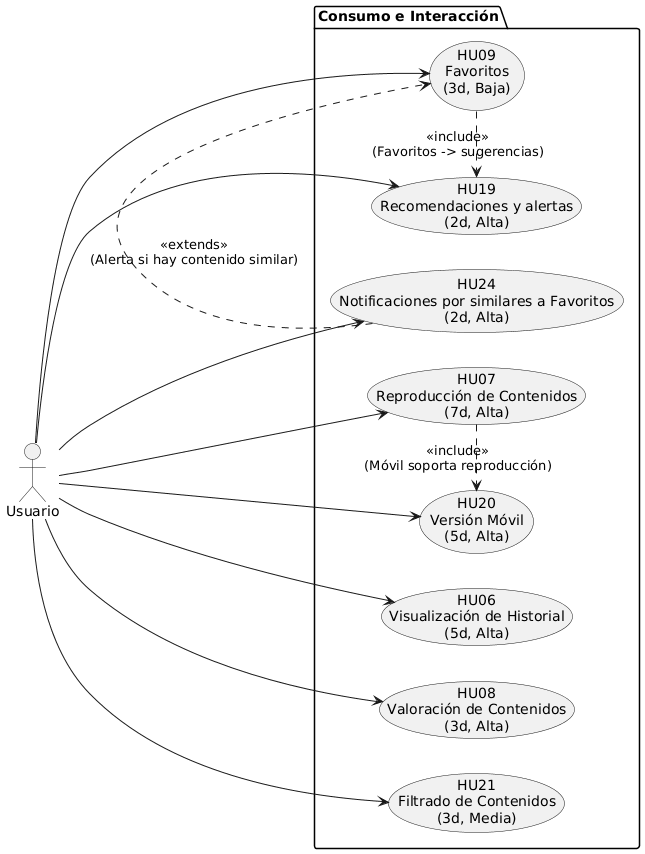

The diagram above was rendered by PlantUML. Its source (embedded in the PNG):
@startuml
left to right direction
actor "Usuario" as U

package "Consumo e Interacción" {
  usecase "HU07\nReproducción de Contenidos\n(7d, Alta)" as HU07
  usecase "HU06\nVisualización de Historial\n(5d, Alta)" as HU06
  usecase "HU08\nValoración de Contenidos\n(3d, Alta)" as HU08
  usecase "HU09\nFavoritos\n(3d, Baja)" as HU09
  usecase "HU19\nRecomendaciones y alertas\n(2d, Alta)" as HU19
  usecase "HU21\nFiltrado de Contenidos\n(3d, Media)" as HU21
  usecase "HU20\nVersión Móvil\n(5d, Alta)" as HU20
  usecase "HU24\nNotificaciones por similares a Favoritos\n(2d, Alta)" as HU24
}

U --> HU07
U --> HU06
U --> HU08
U --> HU09
U --> HU19
U --> HU21
U --> HU20
U --> HU24

' relaciones
HU09 .> HU19 : <<include>>\n(Favoritos -> sugerencias)
HU24 .> HU09 : <<extends>>\n(Alerta si hay contenido similar)
HU07 .> HU20 : <<include>>\n(Móvil soporta reproducción)
@enduml